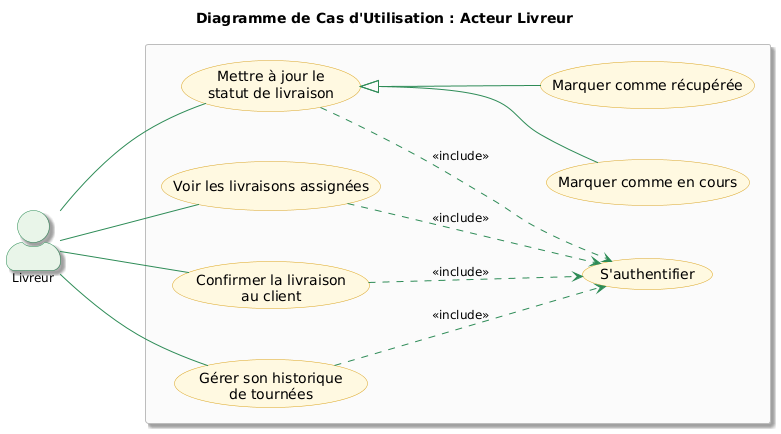

The diagram above was rendered by PlantUML. Its source (embedded in the PNG):
@startuml
title Diagramme de Cas d'Utilisation : Acteur Livreur

''' Force la disposition : Acteur à gauche, cas d'utilisation à droite
left to right direction

''' Configuration du style professional
skinparam actorStyle awesome
skinparam shadowing true
skinparam DefaultFontSize 12

''' Espacement pour la clarté
skinparam nodesep 50
skinparam ranksep 100

''' Style des Cas d'Utilisation (Thème Miel)
skinparam usecase {
    BackgroundColor #FFF8E1
    BorderColor #DAA520
    ArrowColor #2E8B57
    FontSize 14
    RoundCorner 20
}

''' Style du Système
skinparam rectangle {
    BackgroundColor #FAFAFA
    BorderColor #BDBDBD
    FontSize 16
}

''' Style de l'Acteur
skinparam actor {
    BorderColor #2E8B57
    BackgroundColor #E8F5E9
}

''' Définition de l'acteur
actor "Livreur" as L

''' Système
rectangle {
    
    usecase UC_L1 as "Voir les livraisons assignées"
    
    usecase UC_L2 as "Mettre à jour le\nstatut de livraison"
    
    usecase UC_L2_1 as "Marquer comme récupérée"
    usecase UC_L2_2 as "Marquer comme en cours"
    
    usecase UC_L3 as "Confirmer la livraison\nau client"
    
    usecase UC_L4 as "Gérer son historique\nde tournées"

    usecase UC_L5 as "S'authentifier"

   ''' Relations de GÉNÉRALISATION (Héritage)
    ''' Khdemna b up o down bach n'ferqou les flèches
    UC_L2 <|-down- UC_L2_1
    UC_L2 <|-down- UC_L2_2

    ''' Relations d'INCLUSION (Vers S'authentifier)
    UC_L1 ..> UC_L5 : <<include>>
    UC_L2 ..> UC_L5 : <<include>>
    UC_L3 ..> UC_L5 : <<include>>
    UC_L4 ..> UC_L5 : <<include>>
}

''' Interactions Livreur
L -- UC_L1
L -- UC_L2
L -- UC_L3
L -- UC_L4
@enduml